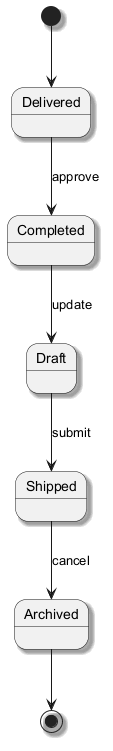

The diagram above was rendered by PlantUML. Its source (embedded in the PNG):
@startuml
skinparam backgroundColor #FFFFFF
skinparam classBackgroundColor #F3E5F5
skinparam classBorderColor #6A1B9A
skinparam shadowing true
[*] --> Delivered
Delivered --> Completed : approve
Completed --> Draft : update
Draft --> Shipped : submit
Shipped --> Archived : cancel
Archived --> [*]
@enduml